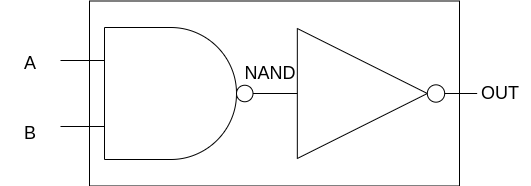

The diagram above was exported from draw.io. Its source (the exported page's mxGraphModel, read from the mxfile embedded in the PNG):
<mxGraphModel dx="1422" dy="997" grid="1" gridSize="10" guides="1" tooltips="1" connect="1" arrows="1" fold="1" page="1" pageScale="1" pageWidth="827" pageHeight="1169" math="0" shadow="0">
  <root>
    <mxCell id="0" />
    <mxCell id="1" parent="0" />
    <mxCell id="ovUFvqX-Thg7zjQMgSxp-3" value="" style="rounded=0;whiteSpace=wrap;html=1;fillColor=none;" vertex="1" parent="1">
      <mxGeometry x="229" y="382.5" width="370" height="185" as="geometry" />
    </mxCell>
    <mxCell id="ovUFvqX-Thg7zjQMgSxp-1" value="" style="verticalLabelPosition=bottom;shadow=0;dashed=0;align=center;html=1;verticalAlign=top;shape=mxgraph.electrical.logic_gates.logic_gate;operation=and;negating=1;negSize=0.15;" vertex="1" parent="1">
      <mxGeometry x="200" y="409" width="220" height="132" as="geometry" />
    </mxCell>
    <mxCell id="ovUFvqX-Thg7zjQMgSxp-2" value="" style="verticalLabelPosition=bottom;shadow=0;dashed=0;align=center;html=1;verticalAlign=top;shape=mxgraph.electrical.logic_gates.inverter_2" vertex="1" parent="1">
      <mxGeometry x="400" y="410" width="216.67" height="130" as="geometry" />
    </mxCell>
    <mxCell id="ovUFvqX-Thg7zjQMgSxp-5" value="A&lt;font style=&quot;font-size: 18px;&quot;&gt;&lt;br style=&quot;font-size: 18px;&quot;&gt;&lt;/font&gt;" style="text;html=1;strokeColor=none;fillColor=none;align=center;verticalAlign=middle;whiteSpace=wrap;rounded=0;fontSize=18;" vertex="1" parent="1">
      <mxGeometry x="140" y="430" width="60" height="30" as="geometry" />
    </mxCell>
    <mxCell id="ovUFvqX-Thg7zjQMgSxp-6" value="B&lt;font style=&quot;font-size: 18px;&quot;&gt;&lt;br style=&quot;font-size: 18px;&quot;&gt;&lt;/font&gt;" style="text;html=1;strokeColor=none;fillColor=none;align=center;verticalAlign=middle;whiteSpace=wrap;rounded=0;fontSize=18;" vertex="1" parent="1">
      <mxGeometry x="140" y="500" width="60" height="30" as="geometry" />
    </mxCell>
    <mxCell id="ovUFvqX-Thg7zjQMgSxp-9" value="&lt;font style=&quot;font-size: 18px;&quot;&gt;NAND&lt;br style=&quot;font-size: 18px;&quot;&gt;&lt;/font&gt;" style="text;html=1;strokeColor=none;fillColor=none;align=center;verticalAlign=middle;whiteSpace=wrap;rounded=0;fontSize=18;" vertex="1" parent="1">
      <mxGeometry x="380" y="440" width="60" height="30" as="geometry" />
    </mxCell>
    <mxCell id="ovUFvqX-Thg7zjQMgSxp-10" value="OUT&lt;font style=&quot;font-size: 18px;&quot;&gt;&lt;br style=&quot;font-size: 18px;&quot;&gt;&lt;/font&gt;" style="text;html=1;strokeColor=none;fillColor=none;align=center;verticalAlign=middle;whiteSpace=wrap;rounded=0;fontSize=18;" vertex="1" parent="1">
      <mxGeometry x="610" y="460" width="60" height="30" as="geometry" />
    </mxCell>
  </root>
</mxGraphModel>